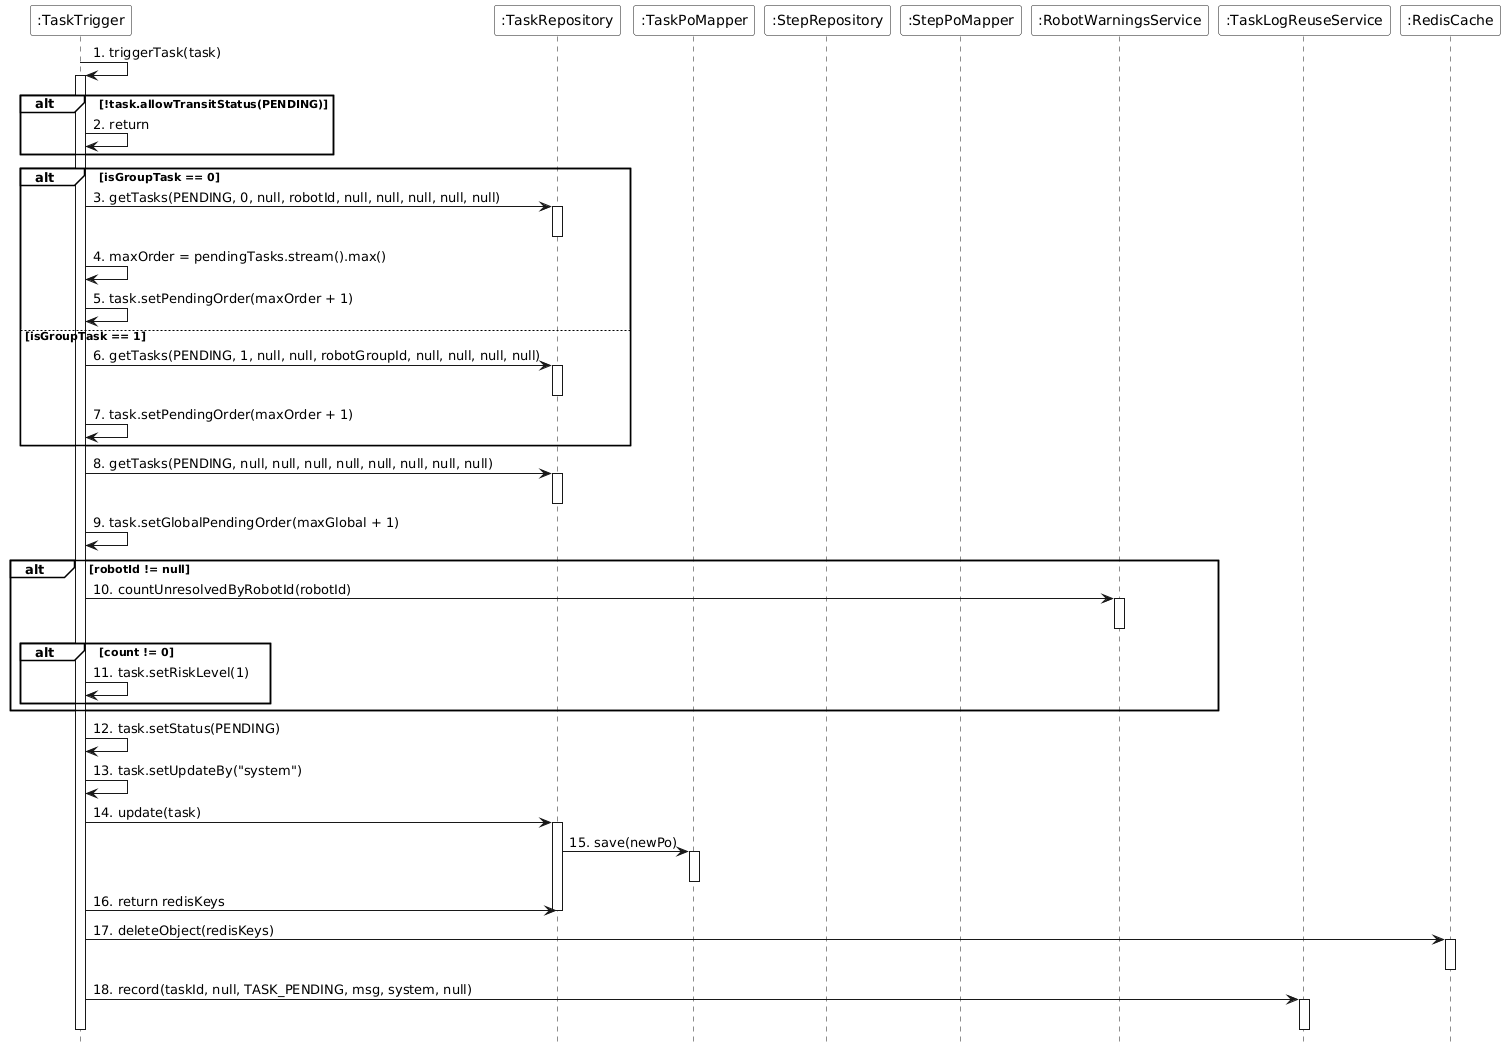

The diagram above was rendered by PlantUML. Its source (embedded in the PNG):
@startuml
set separator none
skinparam monochrome true
skinparam backgroundColor transparent
skinparam participantBackgroundColor white
skinparam noteBackgroundColor white
skinparam noteBorderColor Black
hide footbox
skinparam sequenceGroupBackgroundColor White
skinparam sequenceGroupBodyBackgroundColor White

participant ":TaskTrigger" as TaskTrigger
participant ":TaskRepository" as TaskRepository
participant ":TaskPoMapper" as TaskPoMapper
participant ":StepRepository" as StepRepository
participant ":StepPoMapper" as StepPoMapper
participant ":RobotWarningsService" as RobotWarningsService
participant ":TaskLogReuseService" as TaskLogReuseService
participant ":RedisCache" as RedisCache

TaskTrigger -> TaskTrigger : 1. triggerTask(task)
activate TaskTrigger

alt !task.allowTransitStatus(PENDING)
    TaskTrigger -> TaskTrigger : 2. return
end

alt isGroupTask == 0
    TaskTrigger -> TaskRepository : 3. getTasks(PENDING, 0, null, robotId, null, null, null, null, null)
    activate TaskRepository
    deactivate TaskRepository
    TaskTrigger -> TaskTrigger : 4. maxOrder = pendingTasks.stream().max()
    TaskTrigger -> TaskTrigger : 5. task.setPendingOrder(maxOrder + 1)
else isGroupTask == 1
    TaskTrigger -> TaskRepository : 6. getTasks(PENDING, 1, null, null, robotGroupId, null, null, null, null)
    activate TaskRepository
    deactivate TaskRepository
    TaskTrigger -> TaskTrigger : 7. task.setPendingOrder(maxOrder + 1)
end

TaskTrigger -> TaskRepository : 8. getTasks(PENDING, null, null, null, null, null, null, null, null)
activate TaskRepository
deactivate TaskRepository
TaskTrigger -> TaskTrigger : 9. task.setGlobalPendingOrder(maxGlobal + 1)

alt robotId != null
    TaskTrigger -> RobotWarningsService : 10. countUnresolvedByRobotId(robotId)
    activate RobotWarningsService
    deactivate RobotWarningsService
    alt count != 0
        TaskTrigger -> TaskTrigger : 11. task.setRiskLevel(1)
    end
end

TaskTrigger -> TaskTrigger : 12. task.setStatus(PENDING)
TaskTrigger -> TaskTrigger : 13. task.setUpdateBy("system")

TaskTrigger -> TaskRepository : 14. update(task)
activate TaskRepository
TaskRepository -> TaskPoMapper : 15. save(newPo)
activate TaskPoMapper
deactivate TaskPoMapper
TaskTrigger -> TaskRepository : 16. return redisKeys
deactivate TaskRepository

TaskTrigger -> RedisCache : 17. deleteObject(redisKeys)
activate RedisCache
deactivate RedisCache

TaskTrigger -> TaskLogReuseService : 18. record(taskId, null, TASK_PENDING, msg, system, null)
activate TaskLogReuseService
deactivate TaskLogReuseService

deactivate TaskTrigger
@enduml